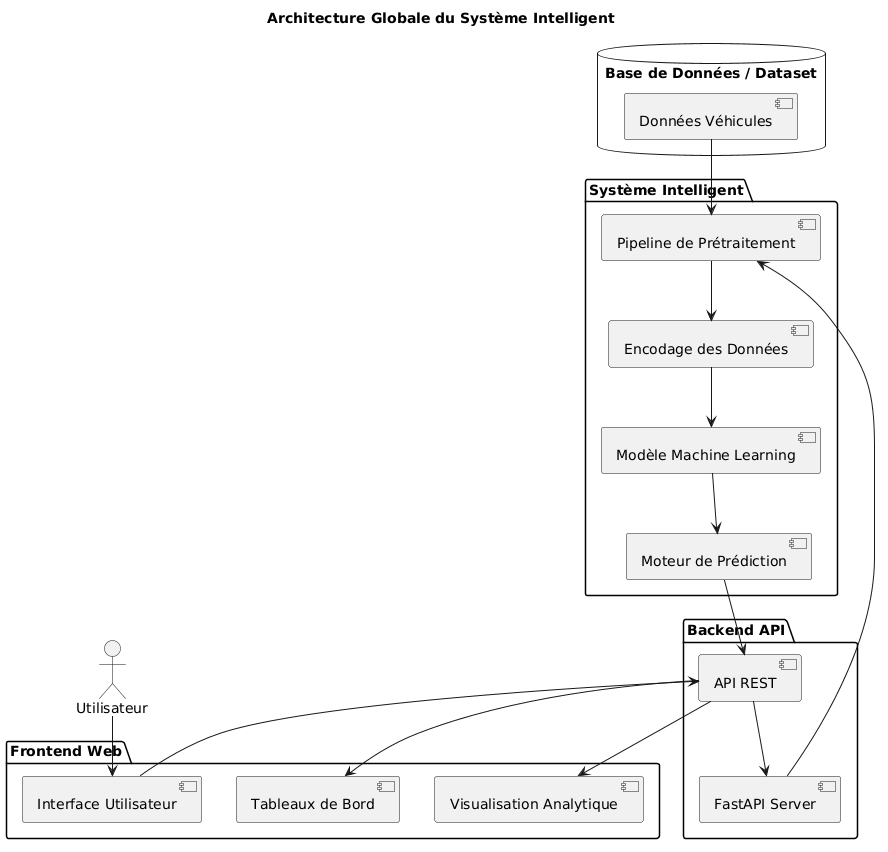

The diagram above was rendered by PlantUML. Its source (embedded in the PNG):
@startuml
title Architecture Globale du Système Intelligent

actor "Utilisateur" as User

package "Frontend Web" {
  [Interface Utilisateur]
  [Tableaux de Bord]
  [Visualisation Analytique]
}

package "Backend API" {
  [FastAPI Server]
  [API REST]
}

package "Système Intelligent" {
  [Pipeline de Prétraitement]
  [Encodage des Données]
  [Modèle Machine Learning]
  [Moteur de Prédiction]
}

database "Base de Données / Dataset" {
  [Données Véhicules]
}

User --> [Interface Utilisateur]

[Interface Utilisateur] --> [API REST]

[API REST] --> [FastAPI Server]

[FastAPI Server] --> [Pipeline de Prétraitement]

[Pipeline de Prétraitement] --> [Encodage des Données]

[Encodage des Données] --> [Modèle Machine Learning]

[Modèle Machine Learning] --> [Moteur de Prédiction]

[Moteur de Prédiction] --> [API REST]

[Données Véhicules] --> [Pipeline de Prétraitement]

[API REST] --> [Tableaux de Bord]

[API REST] --> [Visualisation Analytique]
@enduml